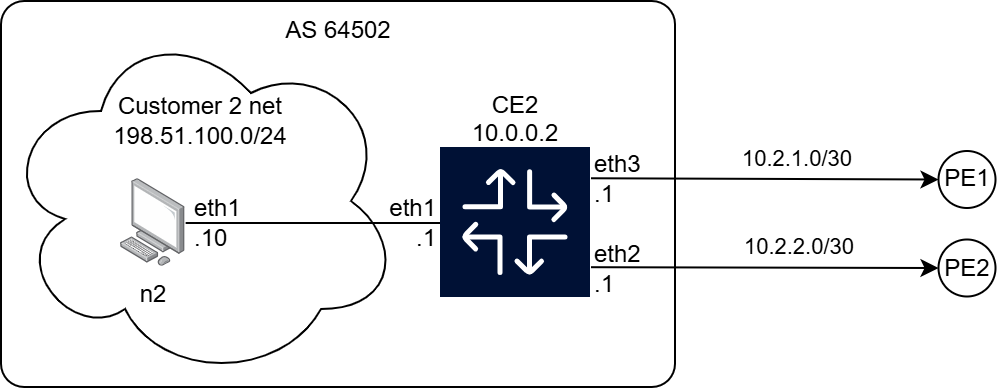

The diagram above was exported from draw.io. Its source (the exported page's mxGraphModel, read from the mxfile embedded in the PNG):
<mxGraphModel dx="1895" dy="1138" grid="1" gridSize="10" guides="1" tooltips="1" connect="1" arrows="1" fold="1" page="1" pageScale="1" pageWidth="827" pageHeight="1169" math="0" shadow="0">
  <root>
    <mxCell id="0" />
    <mxCell id="1" parent="0" />
    <mxCell id="2" parent="1" style="rounded=1;whiteSpace=wrap;html=1;arcSize=6;" value="" vertex="1">
      <mxGeometry height="193" width="337" x="10" y="263" as="geometry" />
    </mxCell>
    <mxCell id="3" parent="1" style="ellipse;shape=cloud;whiteSpace=wrap;html=1;" value="&lt;div&gt;&lt;br&gt;&lt;/div&gt;" vertex="1">
      <mxGeometry height="180" width="200" x="10" y="273" as="geometry" />
    </mxCell>
    <mxCell id="4" edge="1" parent="1" source="5" style="rounded=0;orthogonalLoop=1;jettySize=auto;html=1;endArrow=none;endFill=0;" target="10">
      <mxGeometry relative="1" as="geometry" />
    </mxCell>
    <object label="CE2&#10;10.0.0.2" id="5">
      <mxCell parent="1" style="shape=image;imageAlign=center;imageVerticalAlign=middle;labelPosition=center;align=center;verticalLabelPosition=top;spacingLeft=0;verticalAlign=bottom;spacingTop=0;spacing=0;editableCssRules=\.st[0-2]$;labelBackgroundColor=none;aspect=fixed;imageAspect=0;image=data:image/svg+xml,(base64 omitted: 3284 chars)" vertex="1">
        <mxGeometry height="75" width="75" x="230" y="336.5" as="geometry" />
      </mxCell>
    </object>
    <mxCell id="6" parent="1" style="text;html=1;whiteSpace=wrap;strokeColor=none;fillColor=none;align=right;verticalAlign=middle;rounded=0;" value="eth1&lt;div&gt;.1&lt;/div&gt;" vertex="1">
      <mxGeometry height="30" width="35" x="195" y="359" as="geometry" />
    </mxCell>
    <mxCell id="7" parent="1" style="text;html=1;whiteSpace=wrap;strokeColor=none;fillColor=none;align=left;verticalAlign=middle;rounded=0;" value="eth3&lt;div&gt;.1&lt;/div&gt;" vertex="1">
      <mxGeometry height="30" width="35" x="305" y="336.5" as="geometry" />
    </mxCell>
    <mxCell id="8" parent="1" style="text;html=1;whiteSpace=wrap;strokeColor=none;fillColor=none;align=left;verticalAlign=middle;rounded=0;" value="eth2&lt;div&gt;.1&lt;/div&gt;" vertex="1">
      <mxGeometry height="30" width="35" x="305" y="381.5" as="geometry" />
    </mxCell>
    <mxCell id="9" connectable="0" parent="1" style="group" value="" vertex="1">
      <mxGeometry height="43.80000000000001" width="70" x="70" y="352.1" as="geometry" />
    </mxCell>
    <mxCell id="10" parent="9" style="image;points=[];aspect=fixed;html=1;align=center;shadow=0;dashed=0;image=img/lib/allied_telesis/computer_and_terminals/Personal_Computer.svg;" value="n2" vertex="1">
      <mxGeometry height="43.8" width="32.32" as="geometry" />
    </mxCell>
    <mxCell id="11" parent="9" style="text;html=1;whiteSpace=wrap;strokeColor=none;fillColor=none;align=left;verticalAlign=middle;rounded=0;" value="eth1&lt;div&gt;.10&lt;/div&gt;" vertex="1">
      <mxGeometry height="30" width="35" x="35" y="6.899999999999977" as="geometry" />
    </mxCell>
    <mxCell id="12" parent="1" style="text;html=1;whiteSpace=wrap;strokeColor=none;fillColor=none;align=center;verticalAlign=middle;rounded=0;" value="Customer 2 net&lt;div&gt;198.51.100.0/24&lt;/div&gt;" vertex="1">
      <mxGeometry height="30" width="108" x="56" y="308" as="geometry" />
    </mxCell>
    <mxCell id="13" parent="1" style="text;html=1;whiteSpace=wrap;strokeColor=none;fillColor=none;align=center;verticalAlign=middle;rounded=0;" value="AS 64502" vertex="1">
      <mxGeometry height="30" width="60" x="148.5" y="263" as="geometry" />
    </mxCell>
    <mxCell id="14" edge="1" parent="1" style="endArrow=classic;jumpStyle=gap;startArrow=none;startFill=0;endFill=1;exitX=1;exitY=0.25;exitDx=0;exitDy=0;entryX=0;entryY=0.5;entryDx=0;entryDy=0;" target="18" value="">
      <mxGeometry relative="1" as="geometry">
        <mxPoint x="305" y="351.63" as="sourcePoint" />
        <mxPoint x="500" y="351.38" as="targetPoint" />
      </mxGeometry>
    </mxCell>
    <mxCell id="15" connectable="0" parent="14" style="edgeLabel;html=1;align=center;verticalAlign=middle;resizable=0;points=[];" value="10.2.1.0/30" vertex="1">
      <mxGeometry relative="1" x="-0.075" as="geometry">
        <mxPoint x="22" y="-11" as="offset" />
      </mxGeometry>
    </mxCell>
    <mxCell id="16" edge="1" parent="1" source="19" style="rounded=0;orthogonalLoop=1;jettySize=auto;html=1;endArrow=none;endFill=0;entryX=0.984;entryY=0.876;entryDx=0;entryDy=0;entryPerimeter=0;startArrow=classic;startFill=1;exitX=0;exitY=0.5;exitDx=0;exitDy=0;">
      <mxGeometry relative="1" as="geometry">
        <mxPoint x="501.20000000000005" y="396.9" as="sourcePoint" />
        <mxPoint x="305" y="396.1" as="targetPoint" />
      </mxGeometry>
    </mxCell>
    <mxCell id="17" connectable="0" parent="16" style="edgeLabel;html=1;align=center;verticalAlign=middle;resizable=0;points=[];rotation=0;" value="10.2.2.0/30" vertex="1">
      <mxGeometry relative="1" x="0.2881" y="1" as="geometry">
        <mxPoint x="42" y="-12" as="offset" />
      </mxGeometry>
    </mxCell>
    <mxCell id="18" parent="1" style="ellipse;whiteSpace=wrap;html=1;aspect=fixed;" value="PE1" vertex="1">
      <mxGeometry height="28.5" width="28.5" x="478.75" y="338" as="geometry" />
    </mxCell>
    <mxCell id="19" parent="1" style="ellipse;whiteSpace=wrap;html=1;aspect=fixed;" value="PE2" vertex="1">
      <mxGeometry height="28.5" width="28.5" x="478.75" y="382.25" as="geometry" />
    </mxCell>
  </root>
</mxGraphModel>